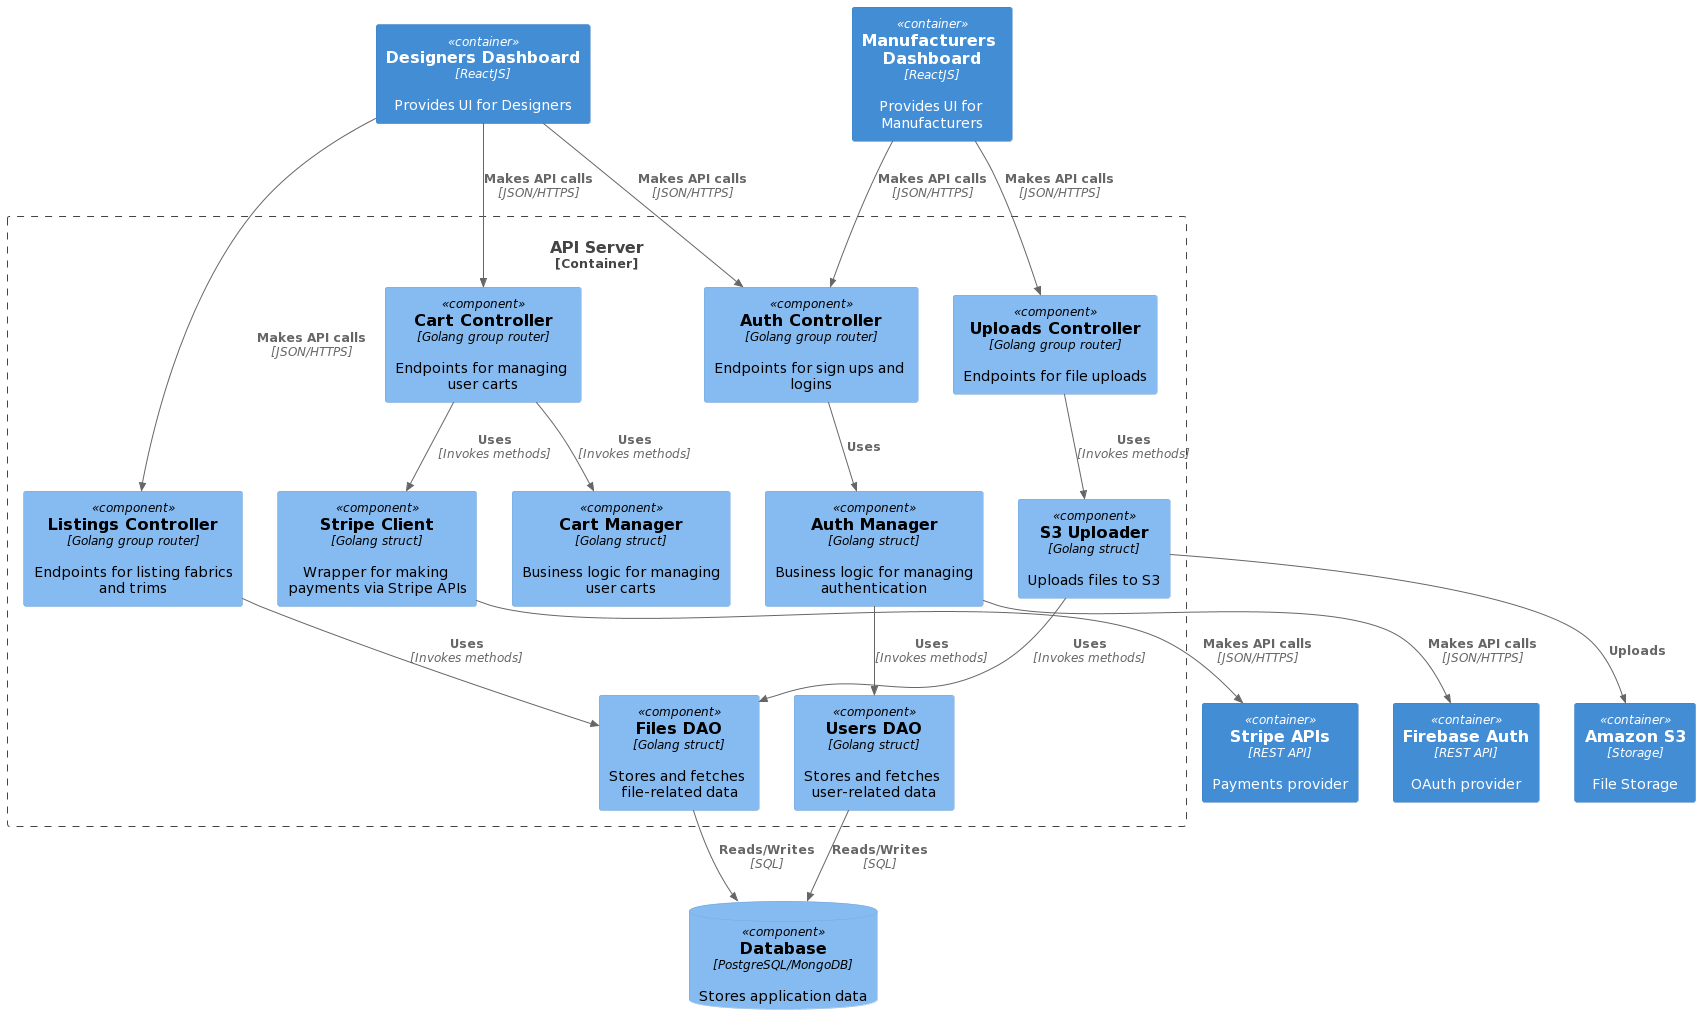

The diagram above was rendered by PlantUML. Its source (embedded in the PNG):
@startuml
!include https://raw.githubusercontent.com/plantuml-stdlib/C4-PlantUML/master/C4_Container.puml
!include https://raw.githubusercontent.com/plantuml-stdlib/C4-PlantUML/master/C4_Component.puml

Container(designersDashboard, "Designers Dashboard", "ReactJS", "Provides UI for Designers")
Container(manufacturersDashboard, "Manufacturers Dashboard", "ReactJS", "Provides UI for Manufacturers")
Container(firebaseAuth, "Firebase Auth", "REST API", "OAuth provider")
Container(amazonS3, "Amazon S3", "Storage", "File Storage")
ComponentDb(apiDB, "Database", "PostgreSQL/MongoDB", "Stores application data")
Container(stripe, "Stripe APIs", "REST API", "Payments provider")

Container_Boundary(apiServer, "API Server") {
Component(authCtrl, "Auth Controller", "Golang group router", "Endpoints for sign ups and logins")
Component(authMngr, "Auth Manager", "Golang struct", "Business logic for managing authentication")
Component(usersRepo, "Users DAO", "Golang struct", "Stores and fetches user-related data")
Component(uploadCtrl, "Uploads Controller", "Golang group router", "Endpoints for file uploads")
Component(s3Uploader, "S3 Uploader", "Golang struct", "Uploads files to S3")
Component(filesRepo, "Files DAO", "Golang struct", "Stores and fetches file-related data")
Component(listingsCtrl, "Listings Controller", "Golang group router", "Endpoints for listing fabrics and trims")
Component(cartCtrl, "Cart Controller", "Golang group router", "Endpoints for managing user carts")
Component(cartMngr, "Cart Manager", "Golang struct", "Business logic for managing user carts")
Component(stripeClt, "Stripe Client", "Golang struct", "Wrapper for making payments via Stripe APIs")
}

Rel(manufacturersDashboard, authCtrl, "Makes API calls", "JSON/HTTPS")
Rel(designersDashboard, authCtrl, "Makes API calls", "JSON/HTTPS")

Rel(authCtrl, authMngr, "Uses")
Rel(authMngr, firebaseAuth, "Makes API calls", "JSON/HTTPS")
Rel(authMngr, usersRepo, "Uses", "Invokes methods")
Rel(usersRepo, apiDB, "Reads/Writes", "SQL")

Rel(uploadCtrl, s3Uploader, "Uses", "Invokes methods")
Rel(s3Uploader, amazonS3, "Uploads")
Rel(s3Uploader, filesRepo, "Uses", "Invokes methods")
Rel(filesRepo, apiDB, "Reads/Writes", "SQL")

Rel(listingsCtrl, filesRepo, "Uses", "Invokes methods")

Rel(designersDashboard, listingsCtrl, "Makes API calls", "JSON/HTTPS")
Rel(manufacturersDashboard, uploadCtrl, "Makes API calls", "JSON/HTTPS")

Rel(designersDashboard, cartCtrl, "Makes API calls", "JSON/HTTPS")
Rel(cartCtrl, cartMngr, "Uses", "Invokes methods")
Rel(cartCtrl, stripeClt, "Uses", "Invokes methods")
Rel(stripeClt, stripe, "Makes API calls", "JSON/HTTPS")
@enduml